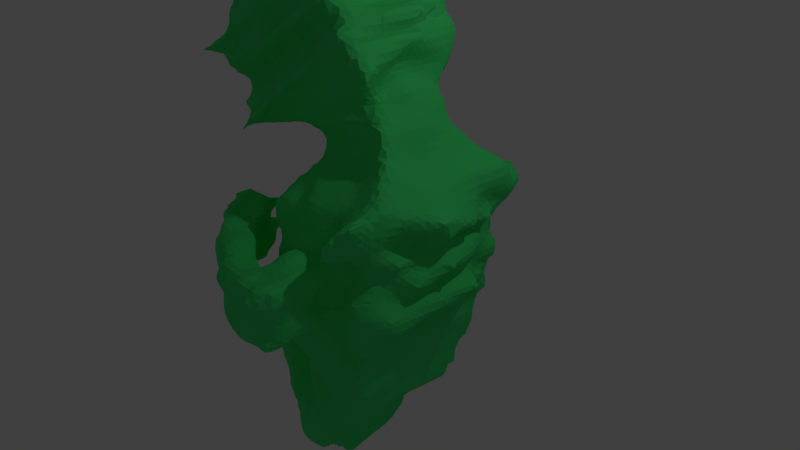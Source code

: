 # Source: EggCreature.blend  (saved by Blender 2.79.0; exported with 4.5.12 LTS)
import bpy
from mathutils import Matrix  # noqa: F401  (used for matrix-valued properties, if any)

bpy.ops.wm.read_factory_settings(use_empty=True)
scene = bpy.context.scene
scene.name = 'Scene'

# ---- collections
col_collection_1 = bpy.data.collections.new('Collection 1'); scene.collection.children.link(col_collection_1)

# ---- materials (node trees are filled in below, after node groups)
mat_material = bpy.data.materials.new('Material')
mat_material.alpha_threshold = 0.0
mat_material.use_transparent_shadow = False
mat_material.diffuse_color = (0.06422, 0.8, 0.1944, 1.0)
mat_material.roughness = 0.5
mat_material.line_color = (0.0, 0.0, 0.0, 1.0)

# ---- material node trees

# ---- world
world_world = bpy.data.worlds.new('World'); scene.world = world_world
world_world.color = (0.05088, 0.05088, 0.05088)
world_world.use_sun_shadow = False
world_world.sun_shadow_jitter_overblur = 0.0
world_world.cycles.sampling_method = 'MANUAL'

# ---- cameras
cam_camera = bpy.data.cameras.new('Camera')
cam_camera.clip_end = 100.0
cam_camera.lens = 35.0
cam_camera.sensor_width = 32.0
cam_camera.sensor_height = 18.0
cam_camera.ortho_scale = 7.314
cam_camera.dof.focus_distance = 0.0
cam_camera.dof.aperture_fstop = 128.0

# ---- lights
light_lamp = bpy.data.lights.new('Lamp', 'POINT')
light_lamp.transmission_factor = 0.0
light_lamp.cutoff_distance = 30.0
light_lamp.energy = 100.0
light_lamp.shadow_buffer_clip_start = 1.001
light_lamp.shadow_soft_size = 0.1
light_lamp.shadow_maximum_resolution = 0.006
light_lamp.use_absolute_resolution = True

# ---- meshes
me_cube = bpy.data.meshes.new('Cube')
me_cube.from_pydata([(0.9726, 0.9688, -0.9618), (0.9871, -1.009, -0.9749), (-0.9726, -0.9807, -0.9916), (-1.159, 1.167, -0.9883), (1.4, 1.049, 1.369), (1.299, -0.9556, 1.34), (-0.5365, -1.069, 0.8976), (-0.6302, 1.157, 0.9362), (0.8036, 0.567, 1.92), (0.8609, -0.529, 1.965), (-0.1996, 0.5371, 1.445), (-0.1475, -0.6026, 1.481), (0.664, 0.5807, 2.253), (0.5874, -0.4276, 2.281), (-0.3142, 0.5195, 1.778), (-0.269, -0.6023, 1.793), (0.6225, 0.8818, 2.878), (0.7157, -0.8025, 2.945), (-0.9358, 0.8319, 1.687), (-0.8672, -0.8812, 1.758), (-0.04424, 0.9278, 3.965), (0.02123, -0.7971, 4.018), (-1.641, 0.8337, 2.834), (-1.557, -0.8611, 2.887), (-0.3968, 0.756, 4.218), (-0.3603, -0.5735, 4.153), (-1.435, 0.5912, 3.414), (-1.367, -0.6062, 3.448), (-1.045, -1.12, 1.659), (-1.425, -0.5557, 1.787), (-1.413, -0.3622, 1.798), (-1.281, -1.074, 2.431), (-1.536, -1.317, 2.552), (0.1285, -0.8145, 3.832), (0.2491, -0.8292, 3.66), (0.3455, -0.9218, 3.521), (0.4726, -0.7315, 3.305), (0.6677, -0.9678, 3.086), (0.03675, 0.9049, 3.758), (0.06365, 0.8995, 3.522), (0.1977, 0.8992, 3.356), (0.527, 0.9069, 3.317), (0.2616, 0.8877, 2.891), (-1.226, 0.8443, 1.98), (-1.573, 0.8371, 1.584), (-1.992, 0.8515, 1.918), (-1.597, 0.8641, 2.267), (-1.568, 0.8449, 2.514), (-1.172, -0.839, 1.582), (-1.882, 0.8592, 2.346), (0.7629, 0.7764, -1.896), (0.7409, -0.7872, -1.768), (-0.7186, 0.7118, -1.446), (-0.6783, -0.7622, -1.359), (0.261, 0.4232, -2.426), (0.4006, -0.7653, -2.602), (-0.6361, 0.5014, -1.883), (-0.6042, -0.618, -1.831), (-0.5345, 0.2985, -3.213), (-0.512, -0.531, -3.225), (-0.7048, 0.3565, -2.391), (-0.6289, -0.4681, -2.421), (-1.167, 0.06724, -3.039), (-1.177, -0.346, -3.111), (-0.9353, 0.1151, -2.692), (-0.9356, -0.5181, -2.553), (-1.86, 0.1416, -2.675), (-1.72, -0.1658, -2.729), (-1.629, 0.2503, -2.378), (-1.609, -0.2071, -2.433), (-2.473, 0.2003, -1.894), (0.4932, 0.9537, -0.9574), (-0.0004464, 0.9222, -0.9303), (-0.4913, 0.8966, -0.9427), (1.121, 1.031, -0.4175), (1.293, 1.093, 0.1992), (1.232, 1.012, 0.7529), (0.4658, -0.9032, -0.9082), (0.01237, -0.9073, -0.8779), (-0.4542, -1.056, -0.9298), (1.002, -0.9869, -0.3607), (1.126, -1.009, 0.1779), (1.228, -1.003, 0.7104), (-0.7996, -1.021, -0.4665), (-0.5905, -0.9111, -0.04183), (-0.4718, -0.9657, 0.4275), (-1.33, 1.14, -0.3029), (-1.037, 1.159, 0.06949), (-0.8861, 1.177, 0.5231), (0.7972, 1.047, 1.265), (0.3366, 1.055, 1.168), (-0.1326, 0.9582, 1.019), (0.846, -0.9943, 1.185), (0.3894, -1.04, 1.092), (-0.0419, -0.9796, 0.9507), (0.5526, 1.058, 0.477), (0.2113, 1.03, 0.5709), (-0.1006, 0.9635, 0.3799), (0.4648, 0.9624, 0.1193), (-0.05482, 0.9747, 0.02147), (0.4911, 1.017, -0.307), (0.1174, 1.017, -0.3696), (-0.2185, 0.9606, -0.27), (0.4796, -0.9472, -0.314), (0.1169, -0.9661, -0.2567), (-0.2591, -0.987, -0.3338), (0.5924, -1.002, 0.1179), (0.5874, -2.074, -0.3715), (-0.1666, -0.9836, 0.0229), (0.6876, -0.895, 0.588), (0.2844, -1.007, 0.4947), (-0.1019, -1.021, 0.4385), (0.517, -1.569, -0.3313), (0.1279, -1.533, -0.2604), (-0.2623, -1.589, -0.3471), (0.5986, -1.567, 0.1126), (-1.009, -1.616, 0.4492), (-0.1631, -1.6, 0.008599), (0.691, -1.573, 0.5718), (0.28, -1.618, 0.5876), (-0.1516, -1.66, 0.2158), (0.1442, -2.074, -0.3836), (-0.2009, -1.945, -0.2972), (0.605, -2.018, 0.1082), (0.2233, -2.015, 0.05898), (-0.18, -2.062, 0.02353), (0.7015, -2.026, 0.5686), (0.3065, -2.021, 0.4701), (-0.05, -1.974, 0.3633), (-0.9095, -1.098, 0.4692), (-0.981, -1.075, 0.05642), (-1.092, -1.126, -0.2611), (-1.03, -1.595, 0.008121), (-1.054, -1.596, -0.3143), (-1.481, -0.7765, 0.7131), (-1.047, -0.7546, 0.6054), (-1.148, -0.6789, 0.2119), (-1.24, -0.5862, -0.1762), (-1.584, -0.6824, 0.3264), (-1.696, -0.5805, -0.07406), (0.4847, 1.526, 0.4185), (0.2088, 1.58, 0.5131), (-0.1465, 1.659, 0.1813), (0.4319, 1.554, -0.2556), (0.09937, 1.546, -0.2627), (-0.2501, 1.512, -0.393), (0.5207, 1.568, 0.109), (-0.1795, 1.55, 0.04117), (0.5658, 1.915, 0.5118), (0.215, 1.898, 0.4403), (-0.1103, 1.875, 0.3369), (0.4011, 1.89, -0.2246), (0.09442, 1.91, -0.2928), (-0.2506, 1.905, -0.3023), (0.4664, 1.896, 0.12), (-0.2645, 2.118, 0.06312), (-0.9765, 1.257, 0.159), (-0.9693, 1.338, 0.4847), (-1.091, 1.22, -0.3977), (-0.7575, 1.6, 0.06534), (-1.041, 1.694, 0.6813), (-0.8861, 1.661, -0.05131), (-1.548, 0.8048, 0.2649), (-1.426, 0.8718, 0.5898), (-1.681, 0.7505, -0.06092), (-1.859, 0.7037, 0.4004), (-1.731, 0.7787, 0.7112), (-1.979, 0.6523, 0.07984), (1.046, -1.521, 0.8973), (1.177, -1.574, 1.122), (0.9876, -1.536, 1.021), (0.9022, -1.558, 0.8099), (1.006, 1.497, 0.8923), (1.047, 1.485, 1.067), (0.8354, 1.636, 1.152), (0.7418, 1.556, 0.7026), (1.592, 0.2095, 0.9091), (1.513, 0.1769, 0.9971), (1.638, -0.199, 0.8666), (1.675, -0.1976, 1.069), (1.383, 0.3896, 0.317), (1.415, 0.3936, 0.5383), (1.465, -0.451, 0.2714), (1.294, -0.345, 0.5308), (1.35, 0.3728, -0.2504), (1.584, 0.4995, -0.005017), (1.346, -0.3913, -0.2493), (1.347, -0.3694, -0.03904), (-1.578, 0.7815, 0.3442), (-1.548, 0.8641, 0.5389), (-1.776, 0.715, 0.4333), (-1.694, 0.7529, 0.6426), (-1.588, 0.4094, 0.4779), (-1.552, 0.3968, 0.5148), (-1.607, 0.4154, 0.4949), (-1.601, 0.366, 0.5443), (-1.768, 0.8056, 0.09747), (-1.703, 0.8094, 0.2057), (-1.871, 0.7191, 0.13), (-1.816, 0.71, 0.2949), (-1.659, 0.2587, 0.1067), (-1.538, 0.2132, 0.2346), (-1.742, 0.2719, 0.1602), (-1.717, 0.2807, 0.226), (-1.415, -0.7236, 0.6241), (-1.142, -0.6988, 0.5647), (-1.219, -0.6958, 0.3295), (-1.454, -0.7138, 0.3885), (-1.329, -0.4032, 0.4818), (-1.273, -0.3774, 0.4825), (-1.307, -0.4227, 0.45), (-1.359, -0.352, 0.4404), (-1.247, -0.6443, 0.1603), (-1.292, -0.5517, -0.09357), (-1.475, -0.7697, 0.1425), (-1.529, -0.6852, -0.001052), (-1.358, -0.2306, 0.1045), (-1.413, -0.331, 0.06869), (-1.447, -0.2162, 0.1385), (-1.441, -0.2571, 0.05335), (-0.7725, -0.1812, 0.6256), (-0.8307, -0.2329, 0.7554), (-0.8408, 0.3021, 0.6454), (-0.8735, 0.3491, 0.7888), (-0.6109, -0.7643, 1.004), (-0.5275, 0.8074, 1.001), (-0.1771, -0.4121, 1.351), (-0.2157, 0.3739, 1.326), (-0.8202, -0.2304, 1.147), (-0.5723, 0.2221, 1.08), (-0.555, -0.09805, 1.151), (-0.6137, 0.112, 1.191), (-0.6414, -0.5195, -1.465), (-0.725, 0.4608, -1.515), (-0.6419, -0.4235, -1.774), (-0.6434, 0.3113, -1.796), (-0.9571, -0.2179, -1.575), (-0.8459, 0.1143, -1.596), (-0.7442, -0.1464, -1.619), (-0.8582, 0.07144, -1.697), (0.9429, -0.000168, -0.9544), (-0.7735, 1.057, -0.9863), (1.389, 1.086, 1.058), (-0.7528, -1.074, -0.9718), (1.303, -1.002, 1.042), (-0.7001, -0.005811, -0.8929), (-0.5523, -1.05, 0.6495), (-0.7041, 1.123, 0.7139), (1.33, 0.01885, 1.342), (-0.3555, 0.968, 0.9373), (-0.2869, -1.065, 0.9318), (-0.2229, 0.0434, 0.6182), (0.8779, 0.02669, 1.983), (0.2867, 0.7301, 1.84), (0.3778, -0.4435, 1.614), (-0.4, -0.04843, 1.605), (1.05, 0.7882, 1.611), (-0.3819, 0.8102, 1.164), (-0.3562, -0.8608, 1.199), (1.073, -0.7199, 1.623), (0.7627, 0.03204, 2.27), (0.163, 0.5341, 2.022), (0.2903, -0.6838, 1.984), (-0.2969, -0.02796, 1.792), (-0.2539, 0.5137, 1.623), (-0.1632, -0.4852, 1.679), (0.7605, 0.6028, 2.107), (0.7419, -0.49, 2.114), (0.7279, 0.05313, 2.919), (0.09233, 1.225, 2.109), (-0.06099, -0.8644, 2.342), (-0.8778, -0.03573, 1.621), (-0.5701, -0.7037, 1.809), (0.8441, -0.7645, 2.63), (0.6405, 0.7302, 2.568), (-0.6263, 0.6495, 1.761), (0.006496, 0.0625, 4.025), (-0.7937, 0.6996, 3.299), (-0.7297, -0.589, 3.32), (-1.668, -0.02285, 2.871), (-1.514, -0.8249, 2.728), (0.6303, -0.7754, 3.023), (0.6004, 0.9204, 2.977), (-1.629, 0.8456, 2.66), (-0.3663, 0.04895, 4.026), (-0.9514, 0.6613, 3.794), (-0.8321, -0.5577, 3.714), (-1.588, -0.02074, 3.568), (-1.485, 0.675, 3.1), (-1.513, -0.7761, 3.193), (-0.238, 0.7706, 4.002), (-0.1637, -0.7123, 4.13), (-1.01, -0.884, 1.724), (-1.269, -0.8274, 1.761), (-1.419, -0.8268, 1.864), (-1.37, -0.8077, 2.179), (-1.433, -0.8562, 2.467), (0.05002, -0.7616, 3.902), (0.1802, -0.7818, 3.739), (0.335, -0.8262, 3.586), (0.423, -0.7968, 3.39), (0.5305, -0.7888, 3.206), (0.01409, 0.9276, 3.876), (0.1238, 0.9144, 3.688), (0.2374, 0.9096, 3.509), (0.367, 0.9252, 3.339), (0.4686, 0.9058, 3.152), (-1.082, 0.8173, 1.684), (-1.348, 0.8304, 1.679), (-1.456, 0.8034, 1.821), (-1.516, 0.9318, 2.112), (-1.488, 0.8543, 2.415), (-0.2562, 1.085, 2.286), (-0.5472, 0.467, 2.548), (-0.6223, 0.8742, 2.658), (-0.6159, 0.5759, 2.916), (-0.7332, 0.5486, 3.135), (-1.192, 0.001838, 2.113), (-1.211, 0.008936, 1.981), (-1.321, 0.01218, 1.926), (-1.38, 0.0212, 2.353), (-1.611, -0.00641, 2.498), (0.7982, 0.0646, 3.248), (0.4205, 0.05365, 3.255), (0.1776, 0.04976, 3.35), (0.2573, 0.0597, 3.655), (0.004758, 0.05437, 3.744), (-0.1229, -1.195, 2.342), (-0.4619, -0.8639, 2.521), (-0.5808, -1.053, 2.801), (-0.5344, -0.7871, 3.021), (-0.7029, -0.9853, 3.192), (-1.365, 0.009103, 1.755), (0.7367, -0.03058, -1.812), (-0.007762, 0.4804, -1.441), (0.01042, -0.7625, -1.555), (-0.9119, -0.03745, -1.568), (-0.93, 0.9208, -1.248), (-0.8067, -0.8452, -1.16), (0.8989, -0.9331, -1.391), (0.8516, 0.8543, -1.403), (0.3628, -0.06672, -2.545), (-0.1601, 0.4818, -2.18), (-0.1438, -0.6674, -2.17), (-0.5257, -0.05555, -1.824), (-0.5749, -0.6159, -1.559), (0.4905, -0.6566, -2.071), (0.2948, 0.3632, -1.941), (-0.7245, 0.6505, -1.692), (-0.5463, -0.1037, -3.115), (-0.561, 0.1917, -2.764), (-0.612, -0.6192, -2.846), (-0.6592, -0.09691, -2.409), (-0.6375, 0.394, -2.143), (-0.5886, -0.5227, -2.113), (-0.2037, 0.233, -2.674), (-0.07504, -0.603, -2.867), (-1.261, -0.1187, -3.177), (-1.081, 0.1622, -2.892), (-1.1, -0.4663, -2.903), (-0.9587, -0.1175, -2.56), (-0.7757, -0.4542, -2.522), (-0.8935, -0.5653, -3.285), (-0.8979, 0.2333, -3.171), (-0.7761, 0.2136, -2.54), (-1.886, -0.0173, -2.652), (-1.781, 0.2773, -2.551), (-1.728, -0.1568, -2.578), (-1.599, -0.001511, -2.418), (-1.239, -0.1816, -2.666), (-1.505, -0.2363, -2.858), (-1.541, 0.1254, -2.853), (-1.273, 0.05713, -2.646), (-2.121, 0.2255, -2.306), (-1.934, 0.1593, -2.277), (-1.942, 0.02896, -2.226), (-2.298, -0.03856, -2.245), (0.7978, 1.125, -1.003), (0.2481, 1.073, -0.9842), (-0.2501, 1.028, -0.9764), (1.018, 0.9783, -0.6766), (1.128, 1.022, -0.1111), (1.164, 0.9842, 0.474), (0.7501, -1.049, -0.9661), (0.2496, -0.8993, -0.914), (-0.2161, -0.9919, -0.9208), (0.9052, -0.8909, -0.6414), (1.128, -1.09, -0.1103), (1.084, -0.9365, 0.4625), (-0.7693, -0.8813, -0.7215), (-0.8135, -1.099, -0.2323), (-0.5992, -0.9788, 0.1913), (-1.035, 1.122, -0.6687), (-0.9492, 1.155, -0.1539), (-0.9328, 1.228, 0.2995), (1.085, 1.068, 1.338), (0.5988, 0.9506, 1.152), (0.1123, 0.8852, 1.046), (1.112, -1.017, 1.302), (0.6122, -1.029, 1.144), (0.1654, -1.089, 1.042), (-0.5525, 1.234, 0.5124), (0.8969, 0.9923, 0.6238), (0.4025, 0.959, 0.4561), (0.07597, 0.9227, 0.3813), (-0.4426, 0.9446, 0.02403), (0.8166, 0.975, 0.1476), (-0.5964, 1.05, -0.3292), (0.778, 1.014, -0.3384), (0.2829, 0.9727, -0.2711), (-0.0566, 0.9584, -0.2827), (0.7266, 0.8151, 0.7793), (0.3141, 0.8122, 0.6807), (-0.1321, 1.073, 0.7409), (0.5573, 1.018, 0.303), (-0.1547, 1.009, 0.2253), (0.4931, 0.9973, -0.08209), (-0.162, 0.8967, -0.124), (0.4762, 0.9773, -0.6155), (0.05687, 1.03, -0.6489), (-0.3802, 1.168, -0.6854), (-0.7155, 0.06378, -0.4356), (-0.9512, 0.06759, 0.0397), (-0.8523, 0.05272, 0.4994), (-0.591, -1.118, -0.4282), (0.8109, -1.079, -0.3739), (0.3135, -0.9806, -0.326), (-0.07155, -0.9863, -0.3508), (-0.4692, -1.053, 0.009824), (0.9635, -1.135, 0.1285), (0.5135, -1.279, -0.3253), (0.4897, -1.242, 0.133), (-0.3653, -1.063, 0.4366), (0.9574, -1.045, 0.6298), (0.4739, -0.9456, 0.5064), (0.0736, -1.081, 0.5124), (0.477, -0.8722, -0.5967), (0.06736, -0.9587, -0.6164), (-0.3655, -1.053, -0.6561), (0.5635, -1.016, -0.1108), (-0.2296, -1.293, 0.03931), (-0.1989, -0.9592, -0.1667), (0.637, -1.014, 0.342), (-0.2484, -1.262, -0.3197), (-0.1469, -1.022, 0.2363), (0.7654, -0.9265, 0.8485), (0.328, -1.118, 0.8506), (-0.07207, -1.002, 0.6947), (0.9796, 0.004918, -0.3648), (1.191, 0.008562, 0.1681), (1.167, 0.01354, 0.751), (0.3415, -1.57, -0.3753), (-0.06282, -1.577, -0.3525), (0.1396, -1.811, -0.3904), (0.5564, -1.807, -0.3674), (0.4943, -1.573, 0.5515), (0.09475, -1.58, 0.4987), (0.5982, -1.568, -0.1309), (-0.09616, -1.829, 0.4673), (-0.2422, -1.53, -0.2121), (0.6825, -1.567, 0.3492), (-0.6143, -1.494, 0.04422), (-0.1487, -1.563, 0.2523), (0.1289, -1.296, -0.3742), (-0.08951, -1.297, 0.4196), (0.2648, -1.363, 0.6565), (0.6364, -1.241, 0.5277), (0.3381, -2.022, -0.3508), (-0.05393, -2.022, -0.3689), (0.3648, -1.903, 0.09522), (0.03512, -1.959, 0.04204), (0.5122, -2.067, 0.5654), (0.1027, -2.078, 0.4967), (0.5474, -1.995, -0.102), (0.1833, -2.046, -0.1578), (-0.2164, -2.068, -0.1948), (0.7065, -2.074, 0.351), (0.2596, -2.102, 0.3066), (-0.1288, -2.06, 0.2323), (0.6615, -1.785, 0.5361), (0.6822, -1.824, 0.09661), (0.3049, -1.788, 0.4549), (-0.2448, -1.785, -0.3168), (-0.9435, -1.37, 0.5091), (-1.074, -1.128, -0.1133), (-1.151, -0.8106, -0.2905), (-0.9132, -1.069, 0.2763), (-1.131, -1.611, -0.1842), (-1.059, -1.634, 0.2402), (-1.15, -1.348, -0.4803), (-0.4951, -1.337, 0.4753), (-0.6916, -1.787, -0.3561), (-0.666, -1.302, -0.4378), (-0.5586, -1.87, 0.4687), (-0.6193, -1.813, 0.02146), (-1.261, -0.7436, 0.693), (-1.174, -0.5934, 0.008768), (-1.362, -0.6701, 0.2709), (-1.108, -0.7258, 0.4036), (-1.662, -0.6272, 0.1279), (-1.493, -0.7515, 0.4874), (-1.451, -0.6071, -0.115), (-1.087, -0.8991, 0.138), (-1.438, -1.101, -0.2375), (-1.228, -1.127, 0.1426), (-0.9481, -0.9045, 0.5659), (-1.349, -1.23, 0.736), (0.3652, 1.555, 0.3922), (0.06169, 1.553, 0.3697), (0.2963, 1.559, -0.3359), (-0.07111, 1.556, -0.2927), (0.5392, 1.56, 0.3057), (-0.1189, 1.582, 0.179), (0.5266, 1.561, -0.1076), (-0.1792, 1.594, -0.09928), (0.5763, 1.303, 0.1015), (0.5742, 1.284, 0.5034), (0.2254, 1.268, 0.451), (-0.2692, 1.316, -0.3985), (0.101, 1.219, -0.1704), (-0.1514, 1.261, 0.03733), (-0.1468, 1.303, 0.4878), (0.4291, 1.252, -0.2453), (0.3904, 1.925, 0.4924), (0.03972, 1.934, 0.4544), (0.2655, 1.906, -0.2733), (-0.07787, 1.904, -0.2919), (0.4862, 1.871, 0.292), (-0.1553, 1.901, 0.2209), (0.459, 1.901, -0.07058), (-0.2167, 1.892, -0.1248), (0.4211, 1.724, -0.2451), (0.4841, 1.728, 0.1159), (0.5423, 1.728, 0.4825), (0.09753, 1.734, -0.2923), (0.2089, 1.747, 0.4952), (-0.5105, 1.676, 0.3531), (-0.2331, 1.713, -0.2452), (-0.1184, 1.715, 0.3849), (-0.9851, 1.324, 0.3327), (-1.06, 1.364, 0.02069), (-1.001, 1.693, 0.3579), (-1.122, 1.776, -0.03695), (-1.383, 1.062, -0.0878), (-1.064, 1.493, -0.138), (-0.9585, 1.483, 0.4549), (-0.5004, 1.308, 0.6559), (-0.6002, 1.356, 0.1024), (-0.6618, 1.418, -0.2859), (-0.6669, 1.791, -0.243), (-0.5899, 1.748, 0.1039), (-1.485, 0.8354, 0.4291), (-1.611, 0.7666, 0.0927), (-1.85, 0.6999, 0.6105), (-1.942, 0.6588, 0.24), (-1.707, 0.7637, 0.3312), (-1.839, 0.6876, 0.0003252), (-1.582, 0.8212, 0.6571), (-1.552, 1.158, -0.06301), (-1.192, 1.123, 0.1866), (-1.409, 1.286, 0.2316), (-1.263, 1.182, 0.4664), (-1.134, 1.028, 0.6074), (1.1, -1.52, 0.989), (1.067, -1.559, 1.075), (0.9987, -1.589, 0.8223), (0.9505, -1.545, 0.9263), (1.103, -1.244, 0.8124), (0.7972, -1.214, 0.7015), (1.426, -1.434, 1.371), (0.936, -1.232, 1.08), (1.13, 1.595, 0.9966), (1.008, 1.572, 1.123), (0.919, 1.629, 0.7305), (0.7962, 1.582, 0.8988), (1.157, 1.23, 1.178), (0.8609, 1.271, 1.15), (0.6551, 1.275, 0.5968), (1.174, 1.303, 0.7908), (1.535, 0.1955, 0.9831), (1.589, -0.1704, 0.9723), (1.635, 0.01763, 1.041), (1.579, 0.0158, 0.9075), (1.462, 0.6284, 0.8042), (1.214, -0.5196, 0.9093), (1.458, -0.5663, 1.193), (1.37, 0.5823, 1.144), (1.437, 0.3973, 0.4218), (1.395, -0.3857, 0.4161), (1.401, 0.003605, 0.2995), (1.438, 0.005038, 0.5388), (1.207, -0.671, 0.2538), (1.325, -0.6971, 0.6158), (1.232, 0.675, 0.6489), (1.255, 0.69, 0.2535), (1.396, 0.3791, -0.1476), (1.362, -0.3826, -0.1415), (1.338, -0.002563, -0.2442), (1.411, -0.002186, -0.02368), (1.155, 0.653, -0.2946), (1.283, -0.762, -0.3587), (1.211, -0.6727, 0.06561), (1.142, 0.6152, 0.0528), (-1.565, 0.834, 0.4548), (-1.729, 0.7369, 0.5353), (-1.679, 0.7673, 0.3986), (-1.605, 0.8027, 0.5884), (-1.814, 0.7218, 0.4197), (-1.712, 0.7837, 0.663), (-1.483, 0.8686, 0.5633), (-1.572, 0.8053, 0.3115), (-1.559, 0.3851, 0.4882), (-1.614, 0.3549, 0.5142), (-1.594, 0.3771, 0.4775), (-1.568, 0.3721, 0.5347), (-1.647, 0.5483, 0.6013), (-1.473, 0.5658, 0.5506), (-1.704, 0.5204, 0.4544), (-1.616, 0.6453, 0.4448), (-1.681, 0.7434, 0.1342), (-1.847, 0.6854, 0.2082), (-1.739, 0.7478, 0.2539), (-1.801, 0.7062, 0.08521), (-1.701, 0.7419, -0.007916), (-1.923, 0.6828, 0.1047), (-1.835, 0.7161, 0.3418), (-1.592, 0.7736, 0.2432), (-1.648, 0.2805, 0.1592), (-1.727, 0.2721, 0.1918), (-1.678, 0.2795, 0.2208), (-1.71, 0.2763, 0.1464), (-1.7, 0.5741, 0.1953), (-1.663, 0.4589, 0.04892), (-1.836, 0.3999, 0.1235), (-1.766, 0.4903, 0.2642), (-1.282, -0.7051, 0.5919), (-1.339, -0.6892, 0.3565), (-1.179, -0.6654, 0.4424), (-1.445, -0.6787, 0.508), (-1.176, -0.6688, 0.2706), (-1.105, -0.745, 0.5754), (-1.514, -0.703, 0.3527), (-1.445, -0.7596, 0.6623), (-1.303, -0.3639, 0.5), (-1.317, -0.3671, 0.4418), (-1.27, -0.35, 0.4558), (-1.355, -0.3524, 0.4768), (-1.244, -0.5028, 0.3682), (-1.254, -0.6198, 0.4803), (-1.395, -0.4962, 0.604), (-1.442, -0.4682, 0.4039), (-1.273, -0.599, 0.0445), (-1.377, -0.5993, 0.2146), (-1.538, -0.6399, 0.1042), (-1.437, -0.6206, -0.043), (-1.27, -0.5773, -0.132), (-1.193, -0.6512, 0.1873), (-1.615, -0.6186, -0.03999), (-1.529, -0.6997, 0.2583), (-1.378, -0.2479, 0.0644), (-1.4, -0.2427, 0.1113), (-1.447, -0.2412, 0.0825), (-1.415, -0.2468, 0.0461), (-1.336, -0.4978, 0.101), (-1.48, -0.4363, 0.1825), (-1.523, -0.4012, 0.01532), (-1.352, -0.4393, -0.0132), (-0.7728, -0.2028, 0.6707), (-0.8446, 0.3168, 0.695), (-0.7913, 0.05568, 0.7257), (-0.9222, 0.0482, 0.6217), (-0.7191, -0.6743, 0.8501), (-0.617, -0.5704, 0.527), (-0.7132, 0.7288, 0.8286), (-0.8364, 0.7268, 0.5831), (-0.3284, 0.05261, 0.8722), (-0.1008, -0.01647, 1.251), (-0.3199, 0.5901, 1.119), (-0.3036, -0.5697, 1.154), (-0.6319, 1.011, 1.008), (-0.2284, 0.4594, 1.409), (-0.1694, -0.5044, 1.428), (-0.5018, -0.9011, 0.9346), (-0.7267, 0.01817, 1.126), (-0.6216, 0.001879, 1.207), (-0.6953, 0.1796, 1.185), (-0.665, -0.1572, 1.177), (-0.6492, 0.5268, 1.071), (-0.4728, 0.2501, 1.328), (-0.6117, -0.4735, 1.051), (-0.3431, -0.2504, 1.226), (-0.6686, -0.03428, -1.481), (-0.5613, -0.05141, -1.744), (-0.6609, -0.4746, -1.612), (-0.7318, 0.3895, -1.672), (-0.5886, -0.5057, -1.787), (-0.6178, 0.3975, -1.83), (-0.7854, 0.6144, -1.511), (-0.7864, -0.6932, -1.451), (-0.863, -0.04178, -1.587), (-0.8373, -0.04788, -1.68), (-0.8473, -0.183, -1.627), (-0.8455, 0.09204, -1.639), (-0.6963, 0.1854, -1.712), (-0.7328, 0.2796, -1.556), (-0.7042, -0.2873, -1.703), (-0.8101, -0.3706, -1.52), (-0.7731, -0.03812, -1.534), (-0.7345, -0.325, -1.614), (-0.7523, -0.05221, -1.746), (-0.8511, -0.04485, -1.634), (-0.7045, 0.5099, -1.672), (-0.6072, -0.5398, -1.581), (-0.8042, -0.0363, -1.531), (-0.8301, 0.2463, -1.667), (-0.3573, -0.007128, 1.225), (-0.4529, -0.3565, 1.147), (-0.4938, 0.03719, 0.9902), (-0.6849, 0.01098, 1.183), (-0.341, -0.7218, 1.184), (-0.3404, 0.0464, 0.7933), (-0.2274, -0.03129, 1.41), (-0.4276, 0.3747, 1.098), (-0.8979, 0.0499, 0.5608), (-0.6814, 0.672, 0.6675), (-0.4414, 0.05185, 0.6211), (-0.8482, 0.05351, 0.6921), (-1.426, -0.4361, 0.002221), (-1.27, -0.2987, 0.06017), (-1.511, -0.4, 0.1043), (-1.413, -0.2377, 0.07418), (-1.369, -0.6454, 0.2388), (-1.605, -0.6269, 0.1174), (-1.446, -0.604, -0.08193), (-1.383, -0.3791, 0.1899), (-1.332, -0.4925, 0.3889), (-1.378, -0.5624, 0.4796), (-1.295, -0.5539, 0.5332), (-1.312, -0.3568, 0.4657), (-1.471, -0.7116, 0.4999), (-1.272, -0.7245, 0.6423), (-1.352, -0.6709, 0.3147), (-1.252, -0.5676, 0.4466), (-1.698, 0.4958, 0.2483), (-1.777, 0.5397, 0.1863), (-1.753, 0.462, 0.1024), (-1.685, 0.2686, 0.1757), (-1.724, 0.7626, 0.2905), (-1.643, 0.7497, 0.1118), (-1.889, 0.6839, 0.2226), (-1.588, 0.4335, 0.1293), (-1.547, 0.5933, 0.4682), (-1.63, 0.5067, 0.4098), (-1.673, 0.5348, 0.5271), (-1.589, 0.3799, 0.5009), (-1.693, 0.7659, 0.3649), (-1.596, 0.8187, 0.6179), (-1.528, 0.8394, 0.4414), (-1.587, 0.5871, 0.5617), (1.258, 0.6986, -0.1287), (1.273, 0.003586, 0.06969), (1.339, -0.7957, -0.141), (1.422, -0.003201, -0.1507), (1.228, 0.006886, 0.2576), (1.297, 0.6892, 0.4486), (1.367, 0.007849, 0.64), (1.513, 0.003045, 0.4051), (1.286, 0.578, 1.026), (1.406, -0.5717, 1.011), (1.451, 0.01835, 1.178), (1.618, 0.01314, 0.9657), (1.294, 1.372, 1.031), (0.7315, 1.268, 0.8562), (0.8989, 1.283, 0.6881), (0.9622, 1.641, 0.9494), (0.8593, -1.232, 0.8867), (1.097, -1.344, 1.231), (1.189, -1.25, 1.015), (1.025, -1.519, 0.9576), (-1.205, 1.034, 0.3958), (-1.308, 1.158, 0.3694), (-1.25, 1.084, 0.763), (-1.371, 1.148, 0.1063), (-1.796, 0.7017, 0.5816), (-1.821, 0.6857, 0.03721), (-0.6635, 1.613, -0.2471), (-0.5711, 1.775, 0.2789), (-0.5978, 1.657, -0.02101), (-0.5527, 1.489, 0.2333), (-1.441, 1.101, -0.04195), (-1.706, 1.244, 0.07871), (0.05471, 1.736, 0.3914), (-0.07349, 1.726, -0.2813), (-0.5396, 1.605, 0.4593), (-0.6288, 1.409, -0.08864), (0.4002, 1.768, 0.5096), (0.2906, 1.743, -0.3277), (0.512, 1.715, 0.2986), (0.5059, 1.277, -0.09285), (0.2832, 1.256, -0.2867), (0.08824, 1.204, 0.2998), (-0.09932, 1.286, 0.1678), (-0.1724, 1.246, -0.1128), (-0.04752, 1.189, -0.1449), (0.3711, 1.218, 0.3638), (0.4887, 1.729, -0.08683), (-1.007, -0.894, 0.3415), (-1.299, -1.199, 0.382), (-1.114, -1.073, 0.5068), (-1.372, -1.116, -0.02435), (-1.226, -0.6019, 0.02709), (-1.143, -0.6955, 0.423), (-0.6225, -1.746, -0.1529), (-0.6363, -1.162, -0.2962), (-0.5499, -1.757, 0.195), (-0.5238, -1.63, 0.599), (-1.157, -0.9081, -0.02534), (-1.26, -1.033, -0.1906), (0.4811, -1.794, 0.4952), (0.6528, -1.814, -0.1616), (-0.5864, -1.498, 0.1213), (-0.05446, -1.771, -0.2769), (0.06566, -2.079, 0.2687), (0.5564, -2.266, 0.3969), (-0.0194, -2.089, -0.1889), (0.3456, -1.975, -0.1079), (0.4568, -1.185, 0.4165), (-0.06916, -1.292, -0.3733), (0.6931, -1.311, 0.3527), (-0.128, -1.289, 0.2259), (-0.6925, -1.562, -0.3727), (0.3216, -1.779, -0.3206), (0.7521, -1.843, 0.3692), (0.1038, -1.82, 0.4737), (0.6279, 1.343, 0.3237), (1.251, -0.6668, 0.4367), (1.166, 0.0009967, -0.3078), (1.058, 0.0432, -0.6892), (0.1367, -1.003, 0.7467), (0.5362, -1.118, 0.8958), (0.9613, -1.267, 0.7471), (-0.2275, -1.246, -0.1942), (0.7008, -1.358, -0.183), (0.819, -0.919, 0.4111), (0.3201, -1.265, -0.3314), (0.06745, -1.36, 0.5661), (0.9129, -1.149, -0.132), (-0.1503, -1.024, -0.6428), (0.2787, -0.9841, -0.634), (0.7191, -0.9407, -0.6354), (-0.4557, -1.115, 0.238), (-0.5209, -1.05, -0.1988), (-0.5442, -0.9209, -0.6818), (-0.6241, 0.1261, 0.2172), (-0.5903, 0.02743, -0.2426), (-1.071, 0.1219, -0.7098), (-0.1611, 1.086, -0.662), (0.2659, 0.9951, -0.6288), (0.7864, 1.063, -0.6698), (0.7984, 0.9921, -0.09285), (0.8906, 1.042, 0.3834), (0.1051, 0.8382, 0.662), (0.5402, 0.6806, 0.6599), (1.039, 1.257, 1.176), (-0.5335, 0.9915, -0.1393), (-0.5571, 1.139, 0.2675), (-0.4188, 1.1, 0.7281), (-1.483, 0.3822, -2.724), (-1.273, -0.06125, -2.544), (-1.633, -0.07, -2.979), (-0.8539, 0.2567, -2.849), (-0.8191, -0.1075, -2.476), (-0.8797, -0.1062, -2.946), (-1.443, -0.3728, -2.731), (-0.1295, -0.08373, -2.753), (-0.4057, -0.7691, -2.569), (-0.3279, 0.2295, -2.409), (-0.882, -0.6123, -2.889), (-0.1037, 0.6501, -1.946), (-0.5595, -0.05415, -1.791), (0.4264, -0.04557, -2.052), (-0.6817, -0.07973, -2.118), (0.8305, -0.0153, -1.378), (-0.08191, -0.931, -2.006), (-0.6244, -0.8613, 3.106), (-0.5177, -0.9747, 2.92), (-0.4856, -0.5778, 2.604), (-0.3444, -0.9109, 2.466), (-0.2792, -0.6669, 2.419), (0.1164, 0.06456, 3.691), (0.3154, 0.04298, 3.566), (0.25, 0.05791, 3.27), (0.649, 0.06535, 3.277), (0.6581, 0.07402, 3.015), (-1.473, -0.001397, 2.436), (-1.143, 0.06787, 2.175), (-1.517, -0.01419, 1.808), (-1.272, 0.005718, 1.812), (-1.041, -0.03569, 1.659), (-0.6661, 0.4556, 3.018), (-0.6265, 0.6576, 2.757), (-0.5226, 0.6066, 2.574), (-0.4493, 0.8243, 2.428), (-0.1665, 1.005, 2.276), (-0.1717, 0.03395, 4.236), (-0.8462, -0.7611, 3.679), (-0.841, 0.6878, 3.515), (-0.9078, 0.05175, 3.783), (-0.8355, 1.012, 3.302), (-1.67, 0.005322, 2.675), (-0.1674, 0.07139, 3.685), (-1.557, -0.05299, 3.175), (-0.1233, 0.4628, 2.289), (-0.6059, -0.01646, 1.984), (0.5251, -0.02378, 2.588), (-0.7625, -1.069, 3.389), (0.7798, 0.05765, 2.125), (0.3012, -0.5566, 1.905), (0.2437, 0.4422, 1.856), (0.1762, -0.799, 2.191), (-0.3493, 0.6993, 1.14), (0.9833, 0.03358, 1.54), (-0.1382, 0.01844, 1.678), (-0.6946, 1.117, -0.6714), (-0.8669, -0.7487, 0.7129), (-0.2969, -0.9926, 0.6618), (1.406, 0.01446, 0.8106), (-0.6287, -0.02056, -1.136)], [(332, 48), (49, 332)], [(927, 337, 52, 336), (7, 257, 10, 253, 8, 256, 4, 395, 89, 396, 90, 397, 91, 249), (926, 583, 176, 582), (925, 250, 6, 246), (924, 671, 221, 667), (923, 241, 3, 392), (922, 263, 14, 264), (5, 259, 9, 254, 11, 258, 6, 250, 94, 400, 93, 399, 92, 398), (921, 252, 9, 259), (920, 679, 225, 677), (919, 270, 19, 272), (918, 261, 12, 266), (917, 262, 15, 265), (916, 260, 13, 267), (915, 278, 23, 280), (914, 268, 17, 273), (913, 271, 18, 275), (912, 269, 16, 274), (911, 287, 26, 288), (910, 276, 21, 297), (909, 279, 22, 283), (908, 277, 20, 302), (907, 287, 27, 286), (906, 285, 24, 290), (905, 286, 27, 289), (904, 284, 25, 291), (903, 312, 42, 282), (902, 313, 41, 306), (901, 314, 40, 305), (900, 315, 39, 304), (899, 316, 38, 303), (898, 317, 43, 307), (897, 318, 44, 308), (896, 319, 45, 309), (895, 320, 46, 310), (894, 321, 47, 311), (893, 322, 37, 281), (892, 323, 36, 301), (891, 324, 35, 300), (890, 325, 34, 299), (889, 326, 33, 298), (888, 327, 28, 292), (887, 328, 29, 293), (886, 329, 30, 294), (885, 330, 31, 295), (884, 331, 32, 296), (883, 345, 57, 343), (1, 383, 77, 384, 78, 385, 79, 243, 2, 338, 53, 335, 51, 339), (3, 241, 73, 379, 72, 378, 71, 377, 0, 340, 50, 334, 52, 337), (882, 339, 51, 333), (881, 353, 60, 352), (880, 346, 55, 341), (879, 695, 234, 692), (878, 347, 54, 342), (877, 361, 65, 359), (876, 355, 58, 350), (875, 354, 61, 351), (874, 356, 59, 349), (873, 369, 69, 367), (872, 362, 63, 357), (871, 364, 64, 360), (870, 363, 62, 358), (69, 368, 375), (869, 370, 67, 365), (868, 372, 68, 368), (867, 371, 66, 366), (68, 366, 374), (67, 367, 376), (66, 365, 373), (866, 401, 88, 247), (865, 405, 87, 394), (864, 407, 86, 393), (863, 575, 173, 572), (862, 403, 96, 412), (861, 404, 97, 413), (860, 406, 98, 414), (859, 408, 100, 416), (858, 377, 71, 418), (857, 378, 72, 419), (856, 379, 73, 420), (855, 421, 86, 392), (854, 422, 87, 393), (853, 423, 88, 394), (852, 424, 83, 389), (851, 428, 84, 390), (850, 432, 85, 391), (849, 425, 103, 436), (848, 426, 104, 437), (847, 427, 105, 438), (846, 429, 106, 439), (845, 464, 120, 456), (844, 430, 112, 451), (843, 433, 109, 442), (842, 431, 115, 457), (841, 443, 114, 459), (840, 567, 168, 565), (839, 399, 93, 446), (838, 400, 94, 447), (837, 448, 80, 386), (836, 599, 184, 597), (835, 591, 182, 588), (834, 515, 146, 511), (833, 458, 128, 472), (832, 479, 126, 476), (831, 454, 107, 467), (830, 491, 133, 489), (829, 440, 117, 462), (828, 466, 118, 460), (827, 463, 113, 452), (826, 465, 119, 455), (825, 469, 124, 474), (824, 470, 125, 475), (823, 471, 127, 477), (822, 472, 128, 478), (821, 453, 121, 468), (820, 461, 130, 486), (819, 480, 123, 473), (818, 481, 127, 471), (817, 503, 139, 501), (816, 485, 137, 496), (815, 490, 129, 483), (814, 493, 116, 488), (813, 492, 131, 484), (812, 494, 132, 487), (811, 639, 206, 637), (810, 655, 213, 651), (809, 504, 138, 499), (808, 505, 135, 495), (807, 506, 134, 500), (806, 502, 136, 498), (805, 531, 151, 529), (804, 516, 140, 507), (803, 518, 145, 510), (802, 520, 147, 514), (801, 521, 142, 512), (800, 517, 141, 508), (799, 519, 144, 509), (798, 522, 143, 513), (149, 523, 148, 527, 154, 529, 151, 525, 152, 526, 153, 530, 155, 528, 150, 524), (797, 532, 154, 527), (796, 534, 152, 525), (795, 533, 148, 523), (794, 547, 156, 540), (793, 536, 160, 545), (792, 537, 153, 526), (791, 535, 149, 524), (790, 558, 167, 554), (789, 543, 164, 556), (788, 546, 157, 539), (787, 549, 161, 542), (786, 550, 159, 541), (785, 548, 158, 544), (784, 623, 196, 622), (783, 607, 190, 604), (782, 560, 162, 552), (781, 561, 166, 557), (780, 559, 165, 553), (779, 562, 163, 551), (778, 564, 170, 566), (777, 569, 169, 563), (776, 570, 170, 564), (775, 568, 171, 566), (774, 573, 175, 574), (773, 577, 175, 573), (772, 576, 174, 574), (771, 578, 172, 571), (770, 581, 179, 580), (769, 585, 179, 581), (768, 584, 178, 580), (767, 586, 177, 579), (766, 590, 183, 588), (765, 592, 183, 590), (764, 593, 181, 587), (763, 594, 180, 589), (762, 598, 187, 596), (761, 600, 186, 596), (760, 601, 187, 598), (759, 602, 185, 595), (758, 615, 195, 614), (757, 609, 189, 603), (756, 608, 191, 606), (755, 610, 188, 605), (754, 614, 195, 612), (753, 617, 194, 612), (752, 618, 192, 613), (751, 616, 193, 611), (750, 631, 201, 627), (749, 624, 198, 620), (748, 626, 197, 619), (747, 625, 199, 621), (746, 629, 203, 628), (745, 632, 200, 630), (744, 633, 202, 628), (743, 634, 203, 629), (742, 647, 210, 645), (741, 641, 207, 636), (740, 640, 205, 635), (739, 642, 204, 638), (738, 644, 211, 646), (737, 648, 209, 643), (736, 649, 208, 646), (735, 650, 211, 644), (734, 663, 216, 660), (733, 657, 215, 654), (732, 658, 214, 653), (731, 656, 212, 652), (730, 662, 219, 661), (729, 664, 218, 661), (728, 666, 217, 659), (727, 665, 219, 662), (726, 669, 223, 668), (725, 673, 223, 669), (724, 674, 222, 668), (723, 672, 220, 670), (722, 687, 229, 685), (721, 680, 227, 676), (720, 682, 224, 675), (719, 681, 226, 678), (718, 684, 231, 685), (717, 689, 228, 683), (716, 690, 230, 686), (715, 688, 231, 684), (714, 703, 239, 702), (713, 697, 233, 691), (712, 698, 232, 693), (711, 696, 235, 694), (710, 702, 239, 700), (709, 705, 238, 700), (708, 706, 236, 701), (707, 704, 237, 699), (706, 707, 699, 236), (232, 691, 707, 706), (691, 233, 704, 707), (705, 708, 701, 238), (234, 693, 708, 705), (693, 232, 706, 708), (703, 709, 700, 239), (235, 692, 709, 703), (692, 234, 705, 709), (701, 710, 700, 238), (236, 699, 710, 701), (699, 237, 702, 710), (697, 711, 694, 233), (52, 348, 711, 697), (348, 56, 696, 711), (695, 712, 693, 234), (57, 345, 712, 695), (345, 53, 698, 712), (698, 713, 691, 232), (53, 336, 713, 698), (336, 52, 697, 713), (704, 714, 702, 237), (233, 694, 714, 704), (694, 235, 703, 714), (690, 715, 684, 230), (226, 676, 715, 690), (676, 227, 688, 715), (689, 716, 686, 228), (224, 678, 716, 689), (678, 226, 690, 716), (687, 717, 683, 229), (225, 675, 717, 687), (675, 224, 689, 717), (683, 718, 685, 229), (228, 686, 718, 683), (686, 230, 684, 718), (682, 719, 678, 224), (6, 258, 719, 682), (258, 11, 681, 719), (679, 720, 675, 225), (7, 251, 720, 679), (251, 6, 682, 720), (681, 721, 676, 226), (11, 255, 721, 681), (255, 10, 680, 721), (688, 722, 685, 231), (227, 677, 722, 688), (677, 225, 687, 722), (674, 723, 670, 222), (88, 423, 723, 674), (423, 85, 672, 723), (673, 724, 668, 223), (7, 247, 724, 673), (247, 88, 674, 724), (671, 725, 669, 221), (6, 251, 725, 671), (251, 7, 673, 725), (670, 726, 668, 222), (220, 667, 726, 670), (667, 221, 669, 726), (666, 727, 662, 217), (213, 654, 727, 666), (654, 215, 665, 727), (663, 728, 659, 216), (212, 651, 728, 663), (651, 213, 666, 728), (665, 729, 661, 219), (215, 653, 729, 665), (653, 214, 664, 729), (660, 730, 661, 218), (216, 659, 730, 660), (659, 217, 662, 730), (658, 731, 652, 214), (138, 497, 731, 658), (497, 136, 656, 731), (657, 732, 653, 215), (139, 499, 732, 657), (499, 138, 658, 732), (655, 733, 654, 213), (137, 501, 733, 655), (501, 139, 657, 733), (664, 734, 660, 218), (214, 652, 734, 664), (652, 212, 663, 734), (647, 735, 644, 210), (206, 636, 735, 647), (636, 207, 650, 735), (650, 736, 646, 211), (207, 638, 736, 650), (638, 204, 649, 736), (649, 737, 643, 208), (204, 635, 737, 649), (635, 205, 648, 737), (643, 738, 646, 208), (209, 645, 738, 643), (645, 210, 644, 738), (641, 739, 638, 207), (138, 500, 739, 641), (500, 134, 642, 739), (642, 740, 635, 204), (134, 495, 740, 642), (495, 135, 640, 740), (639, 741, 636, 206), (136, 497, 741, 639), (497, 138, 641, 741), (648, 742, 645, 209), (205, 637, 742, 648), (637, 206, 647, 742), (631, 743, 629, 201), (197, 621, 743, 631), (621, 199, 634, 743), (634, 744, 628, 203), (199, 620, 744, 634), (620, 198, 633, 744), (633, 745, 630, 202), (198, 622, 745, 633), (622, 196, 632, 745), (630, 746, 628, 202), (200, 627, 746, 630), (627, 201, 629, 746), (626, 747, 621, 197), (162, 555, 747, 626), (555, 165, 625, 747), (623, 748, 619, 196), (164, 552, 748, 623), (552, 162, 626, 748), (625, 749, 620, 199), (165, 554, 749, 625), (554, 167, 624, 749), (632, 750, 627, 200), (196, 619, 750, 632), (619, 197, 631, 750), (618, 751, 611, 192), (188, 603, 751, 618), (603, 189, 616, 751), (617, 752, 613, 194), (190, 605, 752, 617), (605, 188, 618, 752), (615, 753, 612, 195), (191, 604, 753, 615), (604, 190, 617, 753), (613, 754, 612, 194), (192, 611, 754, 613), (611, 193, 614, 754), (607, 755, 605, 190), (165, 555, 755, 607), (555, 162, 610, 755), (609, 756, 606, 189), (163, 557, 756, 609), (557, 166, 608, 756), (610, 757, 603, 188), (162, 551, 757, 610), (551, 163, 609, 757), (616, 758, 614, 193), (189, 606, 758, 616), (606, 191, 615, 758), (599, 759, 595, 184), (74, 381, 759, 599), (381, 75, 602, 759), (602, 760, 598, 185), (75, 449, 760, 602), (449, 81, 601, 760), (601, 761, 596, 187), (81, 387, 761, 601), (387, 80, 600, 761), (597, 762, 596, 186), (184, 595, 762, 597), (595, 185, 598, 762), (591, 763, 589, 182), (81, 449, 763, 591), (449, 75, 594, 763), (594, 764, 587, 180), (75, 382, 764, 594), (382, 76, 593, 764), (593, 765, 590, 181), (76, 450, 765, 593), (450, 82, 592, 765), (589, 766, 588, 182), (180, 587, 766, 589), (587, 181, 590, 766), (583, 767, 579, 176), (76, 242, 767, 583), (242, 4, 586, 767), (585, 768, 580, 179), (5, 244, 768, 585), (244, 82, 584, 768), (586, 769, 581, 177), (4, 248, 769, 586), (248, 5, 585, 769), (582, 770, 580, 178), (176, 579, 770, 582), (579, 177, 581, 770), (575, 771, 571, 173), (4, 242, 771, 575), (242, 76, 578, 771), (577, 772, 574, 175), (95, 411, 772, 577), (411, 89, 576, 772), (578, 773, 573, 172), (76, 402, 773, 578), (402, 95, 577, 773), (572, 774, 574, 174), (173, 571, 774, 572), (571, 172, 573, 774), (570, 775, 566, 170), (92, 445, 775, 570), (445, 109, 568, 775), (569, 776, 564, 169), (5, 398, 776, 569), (398, 92, 570, 776), (567, 777, 563, 168), (82, 244, 777, 567), (244, 5, 569, 777), (565, 778, 566, 171), (168, 563, 778, 565), (563, 169, 564, 778), (560, 779, 551, 162), (156, 539, 779, 560), (539, 157, 562, 779), (561, 780, 553, 166), (160, 541, 780, 561), (541, 159, 559, 780), (562, 781, 557, 163), (157, 545, 781, 562), (545, 160, 561, 781), (543, 782, 552, 164), (158, 540, 782, 543), (540, 156, 560, 782), (608, 783, 604, 191), (166, 553, 783, 608), (553, 165, 607, 783), (624, 784, 622, 198), (167, 556, 784, 624), (556, 164, 623, 784), (549, 785, 544, 161), (153, 537, 785, 549), (537, 145, 548, 785), (536, 786, 541, 160), (150, 528, 786, 536), (528, 155, 550, 786), (550, 787, 542, 159), (155, 530, 787, 550), (530, 153, 549, 787), (547, 788, 539, 156), (147, 512, 788, 547), (512, 142, 546, 788), (558, 789, 556, 167), (161, 544, 789, 558), (544, 158, 543, 789), (559, 790, 554, 165), (159, 542, 790, 559), (542, 161, 558, 790), (538, 791, 524, 150), (142, 508, 791, 538), (508, 141, 535, 791), (534, 792, 526, 152), (144, 510, 792, 534), (510, 145, 537, 792), (546, 793, 545, 157), (142, 538, 793, 546), (538, 150, 536, 793), (548, 794, 540, 158), (145, 514, 794, 548), (514, 147, 547, 794), (535, 795, 523, 149), (141, 507, 795, 535), (507, 140, 533, 795), (531, 796, 525, 151), (143, 509, 796, 531), (509, 144, 534, 796), (533, 797, 527, 148), (140, 511, 797, 533), (511, 146, 532, 797), (515, 798, 513, 146), (98, 416, 798, 515), (416, 100, 522, 798), (522, 799, 509, 143), (100, 409, 799, 522), (409, 101, 519, 799), (521, 800, 508, 142), (97, 404, 800, 521), (404, 96, 517, 800), (520, 801, 512, 147), (99, 415, 801, 520), (415, 97, 521, 801), (518, 802, 514, 145), (102, 417, 802, 518), (417, 99, 520, 802), (519, 803, 510, 144), (101, 410, 803, 519), (410, 102, 518, 803), (517, 804, 507, 141), (96, 403, 804, 517), (403, 95, 516, 804), (532, 805, 529, 154), (146, 513, 805, 532), (513, 143, 531, 805), (505, 806, 498, 135), (129, 486, 806, 505), (486, 130, 502, 806), (504, 807, 500, 138), (132, 488, 807, 504), (488, 116, 506, 807), (506, 808, 495, 134), (116, 483, 808, 506), (483, 129, 505, 808), (503, 809, 499, 139), (133, 487, 809, 503), (487, 132, 504, 809), (656, 810, 651, 212), (136, 496, 810, 656), (496, 137, 655, 810), (640, 811, 637, 205), (135, 498, 811, 640), (498, 136, 639, 811), (491, 812, 487, 133), (122, 475, 812, 491), (475, 125, 494, 812), (461, 813, 484, 130), (117, 459, 813, 461), (459, 114, 492, 813), (494, 814, 488, 132), (125, 478, 814, 494), (478, 128, 493, 814), (493, 815, 483, 116), (128, 458, 815, 493), (458, 120, 490, 815), (502, 816, 496, 136), (130, 484, 816, 502), (484, 131, 485, 816), (485, 817, 501, 137), (131, 489, 817, 485), (489, 133, 503, 817), (479, 818, 471, 126), (118, 455, 818, 479), (455, 119, 481, 818), (454, 819, 473, 107), (112, 457, 819, 454), (457, 115, 480, 819), (490, 820, 486, 129), (120, 462, 820, 490), (462, 117, 461, 820), (482, 821, 468, 122), (114, 452, 821, 482), (452, 113, 453, 821), (470, 822, 478, 125), (124, 477, 822, 470), (477, 127, 472, 822), (469, 823, 477, 124), (123, 476, 823, 469), (476, 126, 471, 823), (468, 824, 475, 122), (121, 474, 824, 468), (474, 124, 470, 824), (467, 825, 474, 121), (107, 473, 825, 467), (473, 123, 469, 825), (466, 826, 455, 118), (109, 434, 826, 466), (434, 110, 465, 826), (443, 827, 452, 114), (105, 427, 827, 443), (427, 104, 463, 827), (431, 828, 460, 115), (106, 442, 828, 431), (442, 109, 466, 828), (464, 829, 462, 120), (111, 444, 829, 464), (444, 108, 440, 829), (492, 830, 489, 131), (114, 482, 830, 492), (482, 122, 491, 830), (453, 831, 467, 121), (113, 451, 831, 453), (451, 112, 454, 831), (480, 832, 476, 123), (115, 460, 832, 480), (460, 118, 479, 832), (481, 833, 472, 127), (119, 456, 833, 481), (456, 120, 458, 833), (516, 834, 511, 140), (95, 414, 834, 516), (414, 98, 515, 834), (592, 835, 588, 183), (82, 388, 835, 592), (388, 81, 591, 835), (600, 836, 597, 186), (80, 448, 836, 600), (448, 74, 599, 836), (240, 837, 386, 1), (0, 380, 837, 240), (380, 74, 448, 837), (435, 838, 447, 111), (110, 446, 838, 435), (446, 93, 400, 838), (434, 839, 446, 110), (109, 445, 839, 434), (445, 92, 399, 839), (568, 840, 565, 171), (109, 433, 840, 568), (433, 82, 567, 840), (440, 841, 459, 117), (108, 441, 841, 440), (441, 105, 443, 841), (430, 842, 457, 112), (103, 439, 842, 430), (439, 106, 431, 842), (429, 843, 442, 106), (81, 388, 843, 429), (388, 82, 433, 843), (463, 844, 451, 113), (104, 426, 844, 463), (426, 103, 430, 844), (465, 845, 456, 119), (110, 435, 845, 465), (435, 111, 464, 845), (425, 846, 439, 103), (80, 387, 846, 425), (387, 81, 429, 846), (385, 847, 438, 79), (78, 437, 847, 385), (437, 104, 427, 847), (384, 848, 437, 78), (77, 436, 848, 384), (436, 103, 426, 848), (383, 849, 436, 77), (1, 386, 849, 383), (386, 80, 425, 849), (428, 850, 391, 84), (108, 444, 850, 428), (444, 111, 432, 850), (424, 851, 390, 83), (105, 441, 851, 424), (441, 108, 428, 851), (243, 852, 389, 2), (79, 438, 852, 243), (438, 105, 424, 852), (422, 853, 394, 87), (84, 391, 853, 422), (391, 85, 423, 853), (421, 854, 393, 86), (83, 390, 854, 421), (390, 84, 422, 854), (245, 855, 392, 3), (2, 389, 855, 245), (389, 83, 421, 855), (410, 856, 420, 102), (101, 419, 856, 410), (419, 72, 379, 856), (409, 857, 419, 101), (100, 418, 857, 409), (418, 71, 378, 857), (408, 858, 418, 100), (74, 380, 858, 408), (380, 0, 377, 858), (406, 859, 416, 98), (75, 381, 859, 406), (381, 74, 408, 859), (402, 860, 414, 95), (76, 382, 860, 402), (382, 75, 406, 860), (397, 861, 413, 91), (90, 412, 861, 397), (412, 96, 404, 861), (396, 862, 412, 90), (89, 411, 862, 396), (411, 95, 403, 862), (576, 863, 572, 174), (89, 395, 863, 576), (395, 4, 575, 863), (405, 864, 393, 87), (99, 417, 864, 405), (417, 102, 407, 864), (401, 865, 394, 88), (97, 415, 865, 401), (415, 99, 405, 865), (249, 866, 247, 7), (91, 413, 866, 249), (413, 97, 401, 866), (373, 376, 70), (373, 365, 376), (365, 67, 376), (376, 375, 70), (376, 367, 375), (367, 69, 375), (374, 373, 70), (374, 366, 373), (366, 66, 373), (372, 867, 366, 68), (64, 358, 867, 372), (358, 62, 371, 867), (369, 868, 368, 69), (65, 360, 868, 369), (360, 64, 372, 868), (371, 869, 365, 66), (62, 357, 869, 371), (357, 63, 370, 869), (375, 374, 70), (375, 368, 374), (368, 68, 374), (364, 870, 358, 64), (60, 350, 870, 364), (350, 58, 363, 870), (361, 871, 360, 65), (61, 352, 871, 361), (352, 60, 364, 871), (363, 872, 357, 62), (58, 349, 872, 363), (349, 59, 362, 872), (370, 873, 367, 67), (63, 359, 873, 370), (359, 65, 369, 873), (355, 874, 349, 58), (54, 341, 874, 355), (341, 55, 356, 874), (356, 875, 351, 59), (55, 343, 875, 356), (343, 57, 354, 875), (353, 876, 350, 60), (56, 342, 876, 353), (342, 54, 355, 876), (362, 877, 359, 63), (59, 351, 877, 362), (351, 61, 361, 877), (348, 878, 342, 56), (52, 334, 878, 348), (334, 50, 347, 878), (696, 879, 692, 235), (56, 344, 879, 696), (344, 57, 695, 879), (347, 880, 341, 54), (50, 333, 880, 347), (333, 51, 346, 880), (354, 881, 352, 61), (57, 344, 881, 354), (344, 56, 353, 881), (340, 882, 333, 50), (0, 240, 882, 340), (240, 1, 339, 882), (346, 883, 343, 55), (51, 335, 883, 346), (335, 53, 345, 883), (330, 884, 296, 31), (34, 298, 884, 330), (298, 33, 331, 884), (329, 885, 295, 30), (35, 299, 885, 329), (299, 34, 330, 885), (328, 886, 294, 29), (36, 300, 886, 328), (300, 35, 329, 886), (327, 887, 293, 28), (37, 301, 887, 327), (301, 36, 328, 887), (270, 888, 292, 19), (17, 281, 888, 270), (281, 37, 327, 888), (325, 889, 298, 34), (39, 303, 889, 325), (303, 38, 326, 889), (324, 890, 299, 35), (40, 304, 890, 324), (304, 39, 325, 890), (323, 891, 300, 36), (41, 305, 891, 323), (305, 40, 324, 891), (322, 892, 301, 37), (42, 306, 892, 322), (306, 41, 323, 892), (268, 893, 281, 17), (16, 282, 893, 268), (282, 42, 322, 893), (320, 894, 311, 46), (31, 296, 894, 320), (296, 32, 321, 894), (319, 895, 310, 45), (30, 295, 895, 319), (295, 31, 320, 895), (318, 896, 309, 44), (29, 294, 896, 318), (294, 30, 319, 896), (317, 897, 308, 43), (28, 293, 897, 317), (293, 29, 318, 897), (271, 898, 307, 18), (19, 292, 898, 271), (292, 28, 317, 898), (315, 899, 303, 39), (46, 311, 899, 315), (311, 47, 316, 899), (314, 900, 304, 40), (45, 310, 900, 314), (310, 46, 315, 900), (313, 901, 305, 41), (44, 309, 901, 313), (309, 45, 314, 901), (312, 902, 306, 42), (43, 308, 902, 312), (308, 44, 313, 902), (269, 903, 282, 16), (18, 307, 903, 269), (307, 43, 312, 903), (276, 904, 291, 21), (20, 290, 904, 276), (290, 24, 284, 904), (278, 905, 289, 23), (21, 291, 905, 278), (291, 25, 286, 905), (277, 906, 290, 20), (22, 288, 906, 277), (288, 26, 285, 906), (284, 907, 286, 25), (24, 285, 907, 284), (285, 26, 287, 907), (316, 908, 302, 38), (47, 283, 908, 316), (283, 22, 277, 908), (321, 909, 283, 47), (32, 280, 909, 321), (280, 23, 279, 909), (326, 910, 297, 33), (38, 302, 910, 326), (302, 20, 276, 910), (279, 911, 288, 22), (23, 289, 911, 279), (289, 27, 287, 911), (261, 912, 274, 12), (14, 275, 912, 261), (275, 18, 269, 912), (263, 913, 275, 14), (15, 272, 913, 263), (272, 19, 271, 913), (260, 914, 273, 13), (12, 274, 914, 260), (274, 16, 268, 914), (331, 915, 280, 32), (33, 297, 915, 331), (297, 21, 278, 915), (252, 916, 267, 9), (8, 266, 916, 252), (266, 12, 260, 916), (254, 917, 265, 11), (9, 267, 917, 254), (267, 13, 262, 917), (253, 918, 266, 8), (10, 264, 918, 253), (264, 14, 261, 918), (262, 919, 272, 15), (13, 273, 919, 262), (273, 17, 270, 919), (680, 920, 677, 227), (10, 257, 920, 680), (257, 7, 679, 920), (248, 921, 259, 5), (4, 256, 921, 248), (256, 8, 252, 921), (255, 922, 264, 10), (11, 265, 922, 255), (265, 15, 263, 922), (407, 923, 392, 86), (102, 420, 923, 407), (420, 73, 241, 923), (672, 924, 667, 220), (85, 246, 924, 672), (246, 6, 671, 924), (432, 925, 246, 85), (111, 447, 925, 432), (447, 94, 250, 925), (584, 926, 582, 178), (82, 450, 926, 584), (450, 76, 583, 926), (338, 927, 336, 53), (2, 245, 927, 338), (245, 3, 337, 927)])
me_cube.materials.append(mat_material)
me_cube.use_remesh_preserve_volume = False
me_cube.use_remesh_preserve_attributes = False
me_cube.use_mirror_vertex_groups = False
me_cube.update()

# ---- objects
ob_cube = bpy.data.objects.new('Cube', me_cube)
ob_lamp = bpy.data.objects.new('Lamp', light_lamp)
ob_camera = bpy.data.objects.new('Camera', cam_camera)

# ---- transforms, parenting, visibility, modifiers, constraints
ob_cube.location = (0.0, 0.0, 0.0)
ob_cube.lock_rotations_4d = False
ob_cube.empty_display_type = 'ARROWS'
ob_cube.lineart.crease_threshold = 0.0
_m = ob_cube.modifiers.new('Triangulate', 'TRIANGULATE')
_m = ob_cube.modifiers.new('Remesh', 'REMESH')
ob_lamp.location = (4.076, 1.005, 5.904)
ob_lamp.rotation_euler = (0.6503, 0.05522, 1.866)
ob_lamp.lock_rotations_4d = False
ob_lamp.empty_display_type = 'ARROWS'
ob_lamp.color = (0.0, 0.0, 0.0, 0.0)
ob_lamp.lineart.crease_threshold = 0.0
ob_camera.location = (7.481, -6.508, 5.344)
ob_camera.rotation_euler = (1.109, 0.0, 0.8149)
ob_camera.lock_rotations_4d = False
ob_camera.empty_display_type = 'ARROWS'
ob_camera.color = (0.0, 0.0, 0.0, 0.0)
ob_camera.display_type = 'WIRE'
ob_camera.lineart.crease_threshold = 0.0

# ---- collection membership
col_collection_1.objects.link(ob_cube)
col_collection_1.objects.link(ob_lamp)
col_collection_1.objects.link(ob_camera)

# ---- scene / render settings (as saved in the file)
scene.camera = ob_camera
scene.frame_start = 1; scene.frame_end = 250; scene.frame_set(1)
scene.render.engine = 'BLENDER_EEVEE_NEXT'
scene.render.resolution_percentage = 50
scene.render.dither_intensity = 0.0
scene.cycles.use_denoising = False
scene.cycles.samples = 128
scene.cycles.sampling_pattern = 'TABULATED_SOBOL'
scene.cycles.use_adaptive_sampling = False
scene.cycles.use_light_tree = False
scene.cycles.blur_glossy = 0.0
scene.cycles.sample_clamp_indirect = 0.0
scene.view_settings.view_transform = 'Standard'
bpy.context.view_layer.update()
